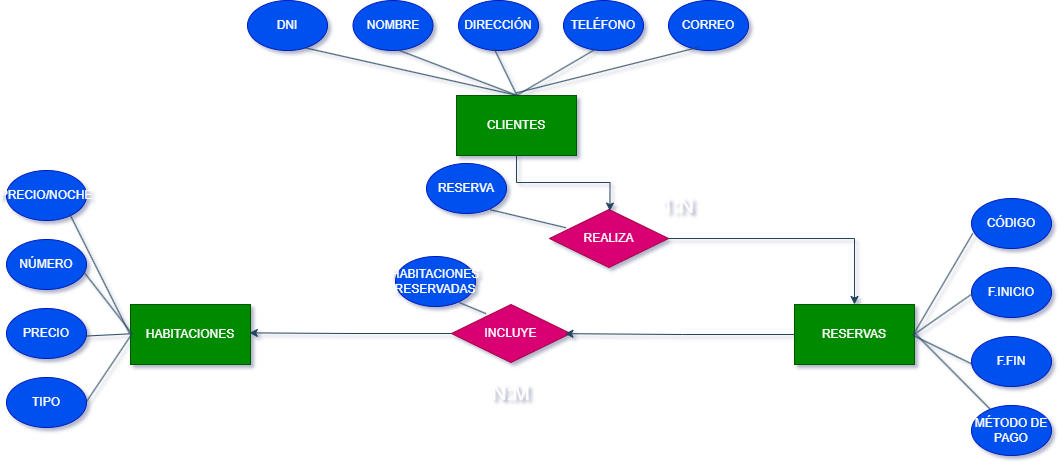

The diagram above was exported from draw.io. Its source (the exported page's mxGraphModel, read from the mxfile embedded in the PNG):
<mxGraphModel dx="1844" dy="538" grid="0" gridSize="10" guides="1" tooltips="1" connect="0" arrows="1" fold="1" page="1" pageScale="1" pageWidth="850" pageHeight="1100" background="light-dark(#FFFFFF,#FFFFFF)" math="0" shadow="1">
  <root>
    <mxCell id="0" />
    <mxCell id="1" parent="0" />
    <mxCell id="SsxjFlQxQQiD9gyCdeIG-83" value="HABITACIONES" style="rounded=0;whiteSpace=wrap;html=1;strokeColor=#005700;fontColor=#ffffff;fillColor=#008a00;" vertex="1" parent="1">
      <mxGeometry x="39" y="815" width="120" height="60" as="geometry" />
    </mxCell>
    <mxCell id="SsxjFlQxQQiD9gyCdeIG-84" value="CLIENTES" style="rounded=0;whiteSpace=wrap;html=1;strokeColor=#005700;fontColor=#ffffff;fillColor=#008a00;" vertex="1" parent="1">
      <mxGeometry x="365" y="606" width="120" height="60" as="geometry" />
    </mxCell>
    <mxCell id="SsxjFlQxQQiD9gyCdeIG-85" value="RESERVAS" style="rounded=0;whiteSpace=wrap;html=1;strokeColor=#005700;fontColor=#ffffff;fillColor=#008a00;" vertex="1" parent="1">
      <mxGeometry x="703" y="815" width="120" height="60" as="geometry" />
    </mxCell>
    <mxCell id="SsxjFlQxQQiD9gyCdeIG-163" style="edgeStyle=orthogonalEdgeStyle;rounded=0;orthogonalLoop=1;jettySize=auto;html=1;strokeColor=#23445D;" edge="1" parent="1" source="SsxjFlQxQQiD9gyCdeIG-86" target="SsxjFlQxQQiD9gyCdeIG-85">
      <mxGeometry relative="1" as="geometry" />
    </mxCell>
    <mxCell id="SsxjFlQxQQiD9gyCdeIG-86" value="REALIZA" style="rhombus;whiteSpace=wrap;html=1;strokeColor=#A50040;fontColor=#ffffff;fillColor=#d80073;" vertex="1" parent="1">
      <mxGeometry x="458" y="720" width="119" height="58" as="geometry" />
    </mxCell>
    <mxCell id="SsxjFlQxQQiD9gyCdeIG-87" style="edgeStyle=orthogonalEdgeStyle;rounded=0;orthogonalLoop=1;jettySize=auto;html=1;entryX=0.508;entryY=0.027;entryDx=0;entryDy=0;entryPerimeter=0;strokeColor=#23445D;" edge="1" parent="1" source="SsxjFlQxQQiD9gyCdeIG-84" target="SsxjFlQxQQiD9gyCdeIG-86">
      <mxGeometry relative="1" as="geometry" />
    </mxCell>
    <mxCell id="SsxjFlQxQQiD9gyCdeIG-90" value="1:N" style="text;html=1;whiteSpace=wrap;strokeColor=none;fillColor=none;align=center;verticalAlign=middle;rounded=0;fontColor=#FFFFFF;strokeWidth=5;perimeterSpacing=3;fontSize=21;" vertex="1" parent="1">
      <mxGeometry x="560" y="701" width="53" height="30" as="geometry" />
    </mxCell>
    <mxCell id="SsxjFlQxQQiD9gyCdeIG-97" value="INCLUYE" style="rhombus;whiteSpace=wrap;html=1;strokeColor=#A50040;fontColor=#ffffff;fillColor=#d80073;" vertex="1" parent="1">
      <mxGeometry x="360" y="815" width="119" height="58" as="geometry" />
    </mxCell>
    <mxCell id="SsxjFlQxQQiD9gyCdeIG-102" style="edgeStyle=orthogonalEdgeStyle;rounded=0;orthogonalLoop=1;jettySize=auto;html=1;entryX=0.99;entryY=0.473;entryDx=0;entryDy=0;entryPerimeter=0;strokeColor=#23445D;" edge="1" parent="1" source="SsxjFlQxQQiD9gyCdeIG-97" target="SsxjFlQxQQiD9gyCdeIG-83">
      <mxGeometry relative="1" as="geometry" />
    </mxCell>
    <mxCell id="SsxjFlQxQQiD9gyCdeIG-104" value="N:M" style="text;html=1;whiteSpace=wrap;strokeColor=none;fillColor=none;align=center;verticalAlign=middle;rounded=0;fontColor=#FFFFFF;strokeWidth=5;perimeterSpacing=3;fontSize=21;" vertex="1" parent="1">
      <mxGeometry x="393" y="888" width="53" height="30" as="geometry" />
    </mxCell>
    <mxCell id="SsxjFlQxQQiD9gyCdeIG-124" value="DIRECCIÓN" style="ellipse;whiteSpace=wrap;html=1;strokeColor=#001DBC;fontColor=#ffffff;fillColor=#0050ef;" vertex="1" parent="1">
      <mxGeometry x="367" y="511" width="80" height="50" as="geometry" />
    </mxCell>
    <mxCell id="SsxjFlQxQQiD9gyCdeIG-125" value="TELÉFONO" style="ellipse;whiteSpace=wrap;html=1;strokeColor=#001DBC;fontColor=#ffffff;fillColor=#0050ef;" vertex="1" parent="1">
      <mxGeometry x="472" y="511" width="80" height="50" as="geometry" />
    </mxCell>
    <mxCell id="SsxjFlQxQQiD9gyCdeIG-127" value="NOMBRE" style="ellipse;whiteSpace=wrap;html=1;strokeColor=#001DBC;fontColor=#ffffff;fillColor=#0050ef;" vertex="1" parent="1">
      <mxGeometry x="261.5" y="511" width="80" height="50" as="geometry" />
    </mxCell>
    <mxCell id="SsxjFlQxQQiD9gyCdeIG-128" value="DNI" style="ellipse;whiteSpace=wrap;html=1;strokeColor=#001DBC;fontColor=#ffffff;fillColor=#0050ef;" vertex="1" parent="1">
      <mxGeometry x="156" y="511" width="80" height="50" as="geometry" />
    </mxCell>
    <mxCell id="SsxjFlQxQQiD9gyCdeIG-129" value="CÓDIGO" style="ellipse;whiteSpace=wrap;html=1;strokeColor=#001DBC;fontColor=#ffffff;fillColor=#0050ef;" vertex="1" parent="1">
      <mxGeometry x="880" y="709" width="80" height="50" as="geometry" />
    </mxCell>
    <mxCell id="SsxjFlQxQQiD9gyCdeIG-132" value="F.INICIO" style="ellipse;whiteSpace=wrap;html=1;strokeColor=#001DBC;fontColor=#ffffff;fillColor=#0050ef;" vertex="1" parent="1">
      <mxGeometry x="880" y="778" width="80" height="50" as="geometry" />
    </mxCell>
    <mxCell id="SsxjFlQxQQiD9gyCdeIG-133" value="F.FIN" style="ellipse;whiteSpace=wrap;html=1;strokeColor=#001DBC;fontColor=#ffffff;fillColor=#0050ef;" vertex="1" parent="1">
      <mxGeometry x="880" y="847" width="80" height="50" as="geometry" />
    </mxCell>
    <mxCell id="SsxjFlQxQQiD9gyCdeIG-134" value="NÚMERO" style="ellipse;whiteSpace=wrap;html=1;strokeColor=#001DBC;fontColor=#ffffff;fillColor=#0050ef;" vertex="1" parent="1">
      <mxGeometry x="-85" y="750" width="80" height="50" as="geometry" />
    </mxCell>
    <mxCell id="SsxjFlQxQQiD9gyCdeIG-137" value="PRECIO" style="ellipse;whiteSpace=wrap;html=1;strokeColor=#001DBC;fontColor=#ffffff;fillColor=#0050ef;" vertex="1" parent="1">
      <mxGeometry x="-85" y="819" width="80" height="50" as="geometry" />
    </mxCell>
    <mxCell id="SsxjFlQxQQiD9gyCdeIG-138" value="TIPO" style="ellipse;whiteSpace=wrap;html=1;strokeColor=#001DBC;fontColor=#ffffff;fillColor=#0050ef;" vertex="1" parent="1">
      <mxGeometry x="-85" y="888" width="80" height="50" as="geometry" />
    </mxCell>
    <mxCell id="SsxjFlQxQQiD9gyCdeIG-139" value="" style="endArrow=none;html=1;rounded=0;strokeColor=#23445D;exitX=0.503;exitY=-0.003;exitDx=0;exitDy=0;exitPerimeter=0;entryX=0.575;entryY=0.996;entryDx=0;entryDy=0;entryPerimeter=0;" edge="1" parent="1" source="SsxjFlQxQQiD9gyCdeIG-84" target="SsxjFlQxQQiD9gyCdeIG-127">
      <mxGeometry width="50" height="50" relative="1" as="geometry">
        <mxPoint x="366" y="554" as="sourcePoint" />
        <mxPoint x="416" y="504" as="targetPoint" />
      </mxGeometry>
    </mxCell>
    <mxCell id="SsxjFlQxQQiD9gyCdeIG-140" value="" style="endArrow=none;html=1;rounded=0;strokeColor=#23445D;exitX=0.503;exitY=-0.003;exitDx=0;exitDy=0;exitPerimeter=0;entryX=0.446;entryY=0.964;entryDx=0;entryDy=0;entryPerimeter=0;" edge="1" parent="1" source="SsxjFlQxQQiD9gyCdeIG-84" target="SsxjFlQxQQiD9gyCdeIG-124">
      <mxGeometry width="50" height="50" relative="1" as="geometry">
        <mxPoint x="366" y="554" as="sourcePoint" />
        <mxPoint x="416" y="504" as="targetPoint" />
      </mxGeometry>
    </mxCell>
    <mxCell id="SsxjFlQxQQiD9gyCdeIG-141" value="" style="endArrow=none;html=1;rounded=0;strokeColor=#23445D;exitX=0.503;exitY=-0.003;exitDx=0;exitDy=0;exitPerimeter=0;entryX=0.394;entryY=0.98;entryDx=0;entryDy=0;entryPerimeter=0;" edge="1" parent="1" source="SsxjFlQxQQiD9gyCdeIG-84" target="SsxjFlQxQQiD9gyCdeIG-125">
      <mxGeometry width="50" height="50" relative="1" as="geometry">
        <mxPoint x="366" y="554" as="sourcePoint" />
        <mxPoint x="416" y="504" as="targetPoint" />
      </mxGeometry>
    </mxCell>
    <mxCell id="SsxjFlQxQQiD9gyCdeIG-142" value="" style="endArrow=none;html=1;rounded=0;strokeColor=#23445D;exitX=0.503;exitY=-0.003;exitDx=0;exitDy=0;exitPerimeter=0;entryX=0.724;entryY=0.948;entryDx=0;entryDy=0;entryPerimeter=0;" edge="1" parent="1" source="SsxjFlQxQQiD9gyCdeIG-84" target="SsxjFlQxQQiD9gyCdeIG-128">
      <mxGeometry width="50" height="50" relative="1" as="geometry">
        <mxPoint x="366" y="554" as="sourcePoint" />
        <mxPoint x="416" y="504" as="targetPoint" />
      </mxGeometry>
    </mxCell>
    <mxCell id="SsxjFlQxQQiD9gyCdeIG-143" value="" style="endArrow=none;html=1;rounded=0;strokeColor=#23445D;exitX=0.987;exitY=0.513;exitDx=0;exitDy=0;exitPerimeter=0;entryX=-0.003;entryY=0.544;entryDx=0;entryDy=0;entryPerimeter=0;" edge="1" parent="1" source="SsxjFlQxQQiD9gyCdeIG-85" target="SsxjFlQxQQiD9gyCdeIG-133">
      <mxGeometry width="50" height="50" relative="1" as="geometry">
        <mxPoint x="780" y="949" as="sourcePoint" />
        <mxPoint x="830" y="899" as="targetPoint" />
      </mxGeometry>
    </mxCell>
    <mxCell id="SsxjFlQxQQiD9gyCdeIG-144" value="" style="endArrow=none;html=1;rounded=0;strokeColor=#23445D;exitX=0.987;exitY=0.513;exitDx=0;exitDy=0;exitPerimeter=0;entryX=0.017;entryY=0.516;entryDx=0;entryDy=0;entryPerimeter=0;" edge="1" parent="1" source="SsxjFlQxQQiD9gyCdeIG-85" target="SsxjFlQxQQiD9gyCdeIG-132">
      <mxGeometry width="50" height="50" relative="1" as="geometry">
        <mxPoint x="780" y="949" as="sourcePoint" />
        <mxPoint x="830" y="899" as="targetPoint" />
      </mxGeometry>
    </mxCell>
    <mxCell id="SsxjFlQxQQiD9gyCdeIG-145" value="" style="endArrow=none;html=1;rounded=0;strokeColor=#23445D;exitX=0.987;exitY=0.513;exitDx=0;exitDy=0;exitPerimeter=0;entryX=0.017;entryY=0.696;entryDx=0;entryDy=0;entryPerimeter=0;" edge="1" parent="1" source="SsxjFlQxQQiD9gyCdeIG-85" target="SsxjFlQxQQiD9gyCdeIG-129">
      <mxGeometry width="50" height="50" relative="1" as="geometry">
        <mxPoint x="780" y="949" as="sourcePoint" />
        <mxPoint x="830" y="899" as="targetPoint" />
      </mxGeometry>
    </mxCell>
    <mxCell id="SsxjFlQxQQiD9gyCdeIG-148" value="" style="endArrow=none;html=1;rounded=0;strokeColor=#23445D;exitX=1;exitY=0.484;exitDx=0;exitDy=0;exitPerimeter=0;entryX=0.013;entryY=0.487;entryDx=0;entryDy=0;entryPerimeter=0;" edge="1" parent="1" source="SsxjFlQxQQiD9gyCdeIG-138" target="SsxjFlQxQQiD9gyCdeIG-83">
      <mxGeometry width="50" height="50" relative="1" as="geometry">
        <mxPoint x="-9" y="922" as="sourcePoint" />
        <mxPoint x="41" y="872" as="targetPoint" />
      </mxGeometry>
    </mxCell>
    <mxCell id="SsxjFlQxQQiD9gyCdeIG-149" value="" style="endArrow=none;html=1;rounded=0;strokeColor=#23445D;exitX=0.98;exitY=0.552;exitDx=0;exitDy=0;exitPerimeter=0;entryX=0.013;entryY=0.487;entryDx=0;entryDy=0;entryPerimeter=0;" edge="1" parent="1" source="SsxjFlQxQQiD9gyCdeIG-137" target="SsxjFlQxQQiD9gyCdeIG-83">
      <mxGeometry width="50" height="50" relative="1" as="geometry">
        <mxPoint x="-9" y="922" as="sourcePoint" />
        <mxPoint x="41" y="872" as="targetPoint" />
      </mxGeometry>
    </mxCell>
    <mxCell id="SsxjFlQxQQiD9gyCdeIG-150" value="" style="endArrow=none;html=1;rounded=0;strokeColor=#23445D;exitX=0.96;exitY=0.636;exitDx=0;exitDy=0;exitPerimeter=0;entryX=0.013;entryY=0.487;entryDx=0;entryDy=0;entryPerimeter=0;" edge="1" parent="1" source="SsxjFlQxQQiD9gyCdeIG-134" target="SsxjFlQxQQiD9gyCdeIG-83">
      <mxGeometry width="50" height="50" relative="1" as="geometry">
        <mxPoint x="-9" y="922" as="sourcePoint" />
        <mxPoint x="41" y="872" as="targetPoint" />
      </mxGeometry>
    </mxCell>
    <mxCell id="SsxjFlQxQQiD9gyCdeIG-151" value="HABITACIONES RESERVADAS" style="ellipse;whiteSpace=wrap;html=1;strokeColor=#001DBC;fontColor=#ffffff;fillColor=#0050ef;" vertex="1" parent="1">
      <mxGeometry x="304" y="767" width="80" height="50" as="geometry" />
    </mxCell>
    <mxCell id="SsxjFlQxQQiD9gyCdeIG-152" value="RESERVA" style="ellipse;whiteSpace=wrap;html=1;strokeColor=#001DBC;fontColor=#ffffff;fillColor=#0050ef;" vertex="1" parent="1">
      <mxGeometry x="335" y="674" width="80" height="50" as="geometry" />
    </mxCell>
    <mxCell id="SsxjFlQxQQiD9gyCdeIG-154" value="" style="endArrow=none;html=1;rounded=0;strokeColor=#23445D;entryX=0.797;entryY=0.92;entryDx=0;entryDy=0;entryPerimeter=0;exitX=0.291;exitY=0.159;exitDx=0;exitDy=0;exitPerimeter=0;" edge="1" parent="1" source="SsxjFlQxQQiD9gyCdeIG-97" target="SsxjFlQxQQiD9gyCdeIG-151">
      <mxGeometry width="50" height="50" relative="1" as="geometry">
        <mxPoint x="235" y="823" as="sourcePoint" />
        <mxPoint x="284" y="798" as="targetPoint" />
      </mxGeometry>
    </mxCell>
    <mxCell id="SsxjFlQxQQiD9gyCdeIG-155" value="" style="endArrow=none;html=1;rounded=0;strokeColor=#23445D;entryX=0.797;entryY=0.924;entryDx=0;entryDy=0;entryPerimeter=0;exitX=0.138;exitY=0.314;exitDx=0;exitDy=0;exitPerimeter=0;" edge="1" parent="1" source="SsxjFlQxQQiD9gyCdeIG-86" target="SsxjFlQxQQiD9gyCdeIG-152">
      <mxGeometry width="50" height="50" relative="1" as="geometry">
        <mxPoint x="316" y="799" as="sourcePoint" />
        <mxPoint x="366" y="749" as="targetPoint" />
      </mxGeometry>
    </mxCell>
    <mxCell id="SsxjFlQxQQiD9gyCdeIG-157" value="CORREO" style="ellipse;whiteSpace=wrap;html=1;strokeColor=#001DBC;fontColor=#ffffff;fillColor=#0050ef;" vertex="1" parent="1">
      <mxGeometry x="577" y="511" width="80" height="50" as="geometry" />
    </mxCell>
    <mxCell id="SsxjFlQxQQiD9gyCdeIG-158" value="" style="endArrow=none;html=1;rounded=0;strokeColor=#23445D;entryX=0.375;entryY=0.936;entryDx=0;entryDy=0;entryPerimeter=0;exitX=0.497;exitY=-0.043;exitDx=0;exitDy=0;exitPerimeter=0;" edge="1" parent="1" source="SsxjFlQxQQiD9gyCdeIG-84" target="SsxjFlQxQQiD9gyCdeIG-157">
      <mxGeometry width="50" height="50" relative="1" as="geometry">
        <mxPoint x="417" y="697" as="sourcePoint" />
        <mxPoint x="467" y="647" as="targetPoint" />
      </mxGeometry>
    </mxCell>
    <mxCell id="SsxjFlQxQQiD9gyCdeIG-159" value="PRECIO/NOCHE" style="ellipse;whiteSpace=wrap;html=1;strokeColor=#001DBC;fontColor=#ffffff;fillColor=#0050ef;" vertex="1" parent="1">
      <mxGeometry x="-85" y="681" width="80" height="50" as="geometry" />
    </mxCell>
    <mxCell id="SsxjFlQxQQiD9gyCdeIG-160" value="" style="endArrow=none;html=1;rounded=0;strokeColor=#23445D;exitX=-0.007;exitY=0.487;exitDx=0;exitDy=0;exitPerimeter=0;entryX=0.788;entryY=0.864;entryDx=0;entryDy=0;entryPerimeter=0;" edge="1" parent="1" source="SsxjFlQxQQiD9gyCdeIG-83" target="SsxjFlQxQQiD9gyCdeIG-159">
      <mxGeometry width="50" height="50" relative="1" as="geometry">
        <mxPoint x="20" y="796" as="sourcePoint" />
        <mxPoint x="70" y="746" as="targetPoint" />
      </mxGeometry>
    </mxCell>
    <mxCell id="SsxjFlQxQQiD9gyCdeIG-161" value="MÉTODO DE PAGO" style="ellipse;whiteSpace=wrap;html=1;strokeColor=#001DBC;fontColor=#ffffff;fillColor=#0050ef;" vertex="1" parent="1">
      <mxGeometry x="880" y="916" width="80" height="50" as="geometry" />
    </mxCell>
    <mxCell id="SsxjFlQxQQiD9gyCdeIG-162" value="" style="endArrow=none;html=1;rounded=0;strokeColor=#23445D;entryX=1.007;entryY=0.487;entryDx=0;entryDy=0;entryPerimeter=0;" edge="1" parent="1" source="SsxjFlQxQQiD9gyCdeIG-161" target="SsxjFlQxQQiD9gyCdeIG-85">
      <mxGeometry width="50" height="50" relative="1" as="geometry">
        <mxPoint x="824" y="956" as="sourcePoint" />
        <mxPoint x="874" y="906" as="targetPoint" />
      </mxGeometry>
    </mxCell>
    <mxCell id="SsxjFlQxQQiD9gyCdeIG-164" style="edgeStyle=orthogonalEdgeStyle;rounded=0;orthogonalLoop=1;jettySize=auto;html=1;entryX=0.953;entryY=0.503;entryDx=0;entryDy=0;entryPerimeter=0;strokeColor=#23445D;" edge="1" parent="1" source="SsxjFlQxQQiD9gyCdeIG-85" target="SsxjFlQxQQiD9gyCdeIG-97">
      <mxGeometry relative="1" as="geometry" />
    </mxCell>
  </root>
</mxGraphModel>